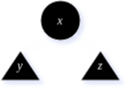

The diagram above was exported from draw.io. Its source (the exported page's mxGraphModel, read from the mxfile embedded in the PNG):
<mxGraphModel dx="330" dy="183" grid="1" gridSize="10" guides="1" tooltips="1" connect="1" arrows="1" fold="1" page="1" pageScale="1" pageWidth="850" pageHeight="1100" math="0" shadow="0">
  <root>
    <mxCell id="0" />
    <mxCell id="1" parent="0" />
    <mxCell id="m54zJX0pzThjIt9O31xB-1" value="x" style="ellipse;whiteSpace=wrap;html=1;aspect=fixed;fontStyle=2;fontFamily=Times New Roman;" vertex="1" parent="1">
      <mxGeometry x="240" width="40" height="40" as="geometry" />
    </mxCell>
    <mxCell id="m54zJX0pzThjIt9O31xB-2" value="" style="triangle;whiteSpace=wrap;html=1;rotation=-90;horizontal=0;fontStyle=2;fontFamily=Times New Roman;" vertex="1" parent="1">
      <mxGeometry x="205" y="45" width="30" height="40" as="geometry" />
    </mxCell>
    <mxCell id="m54zJX0pzThjIt9O31xB-3" value="" style="triangle;whiteSpace=wrap;html=1;rotation=-90;horizontal=0;fontStyle=2;fontFamily=Times New Roman;" vertex="1" parent="1">
      <mxGeometry x="285" y="45" width="30" height="40" as="geometry" />
    </mxCell>
    <mxCell id="m54zJX0pzThjIt9O31xB-5" value="" style="endArrow=none;html=1;rounded=0;entryX=0;entryY=1;entryDx=0;entryDy=0;exitX=1;exitY=0.5;exitDx=0;exitDy=0;fontStyle=2;fontFamily=Times New Roman;" edge="1" parent="1" source="m54zJX0pzThjIt9O31xB-2" target="m54zJX0pzThjIt9O31xB-1">
      <mxGeometry width="50" height="50" relative="1" as="geometry">
        <mxPoint x="300" y="110" as="sourcePoint" />
        <mxPoint x="350" y="60" as="targetPoint" />
      </mxGeometry>
    </mxCell>
    <mxCell id="m54zJX0pzThjIt9O31xB-6" value="" style="endArrow=none;html=1;rounded=0;entryX=1;entryY=1;entryDx=0;entryDy=0;exitX=1;exitY=0.5;exitDx=0;exitDy=0;fontStyle=2;fontFamily=Times New Roman;" edge="1" parent="1" source="m54zJX0pzThjIt9O31xB-3" target="m54zJX0pzThjIt9O31xB-1">
      <mxGeometry width="50" height="50" relative="1" as="geometry">
        <mxPoint x="230" y="60" as="sourcePoint" />
        <mxPoint x="256" y="44" as="targetPoint" />
      </mxGeometry>
    </mxCell>
    <mxCell id="m54zJX0pzThjIt9O31xB-7" value="y" style="text;html=1;align=center;verticalAlign=middle;whiteSpace=wrap;rounded=0;fontStyle=2;fontFamily=Times New Roman;" vertex="1" parent="1">
      <mxGeometry x="215" y="60" width="10" height="10" as="geometry" />
    </mxCell>
    <mxCell id="m54zJX0pzThjIt9O31xB-8" value="z" style="text;html=1;align=center;verticalAlign=middle;whiteSpace=wrap;rounded=0;fontStyle=2;fontFamily=Times New Roman;" vertex="1" parent="1">
      <mxGeometry x="295" y="60" width="10" height="10" as="geometry" />
    </mxCell>
  </root>
</mxGraphModel>